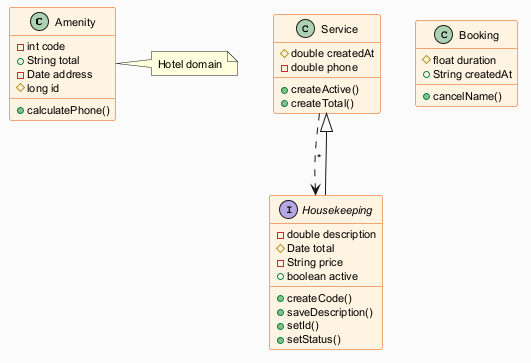

The diagram above was rendered by PlantUML. Its source (embedded in the PNG):
@startuml
skinparam backgroundColor #FAFAFA
skinparam classBackgroundColor #FFF3E0
skinparam classBorderColor #E65100
skinparam defaultFontSize 11
class Amenity {
  -int code
  +String total
  -Date address
  #long id
  +calculatePhone()
}
class Service {
  #double createdAt
  -double phone
  +createActive()
  +createTotal()
}
interface Housekeeping {
  -double description
  #Date total
  -String price
  +boolean active
  +createCode()
  +saveDescription()
  +setId()
  +setStatus()
}
class Booking {
  #float duration
  +String createdAt
  +cancelName()
}
Service ..> Housekeeping : "*"
Housekeeping --|> Service
note right of Amenity : Hotel domain
@enduml